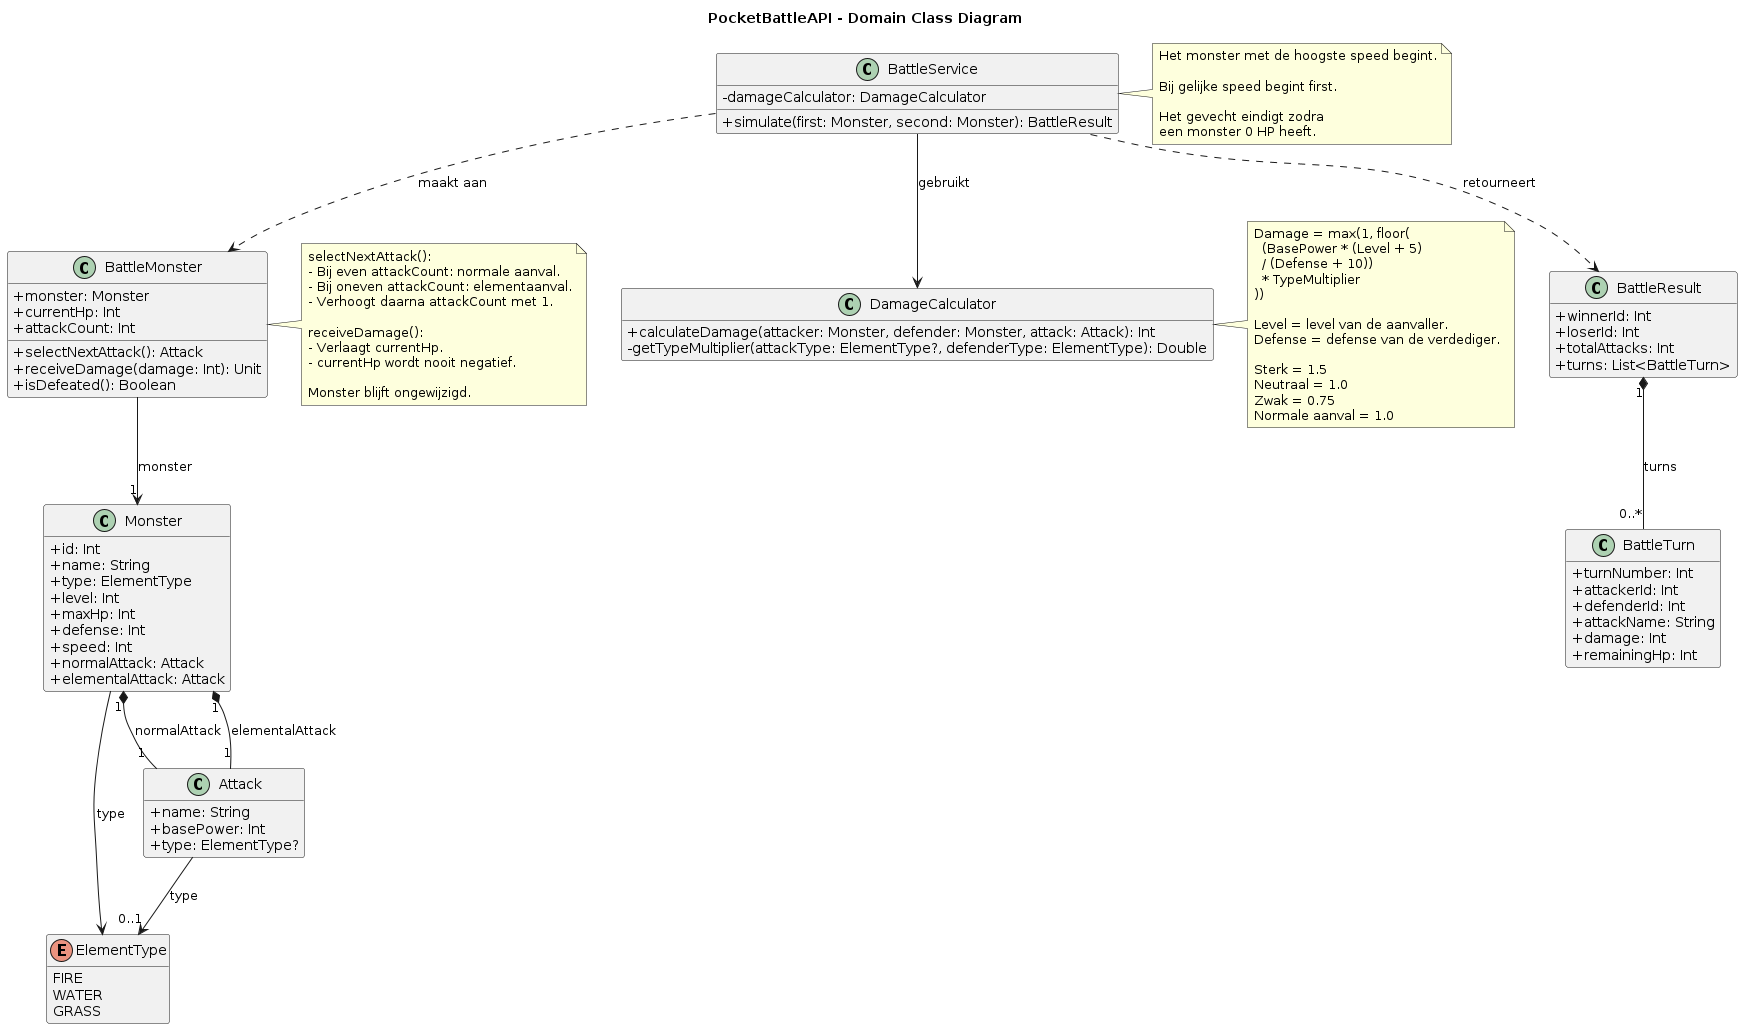

The diagram above was rendered by PlantUML. Its source (embedded in the PNG):
@startuml
title PocketBattleAPI - Domain Class Diagram

' Instellingen voor een overzichtelijk klassendiagram.
skinparam shadowing false
skinparam classAttributeIconSize 0
hide empty members

' De drie mogelijke elementtypes.
enum ElementType {
    FIRE
    WATER
    GRASS
}

' Een normale aanval heeft type = null.
' Een elementaanval heeft hetzelfde type als het monster.
class Attack {
    +name: String
    +basePower: Int
    +type: ElementType?
}

' De vaste gegevens van een monster.
' Deze gegevens veranderen niet tijdens een gevecht.
class Monster {
    +id: Int
    +name: String
    +type: ElementType
    +level: Int
    +maxHp: Int
    +defense: Int
    +speed: Int
    +normalAttack: Attack
    +elementalAttack: Attack
}

' De tijdelijke toestand van een monster tijdens een gevecht.
class BattleMonster {
    +monster: Monster
    +currentHp: Int
    +attackCount: Int
    +selectNextAttack(): Attack
    +receiveDamage(damage: Int): Unit
    +isDefeated(): Boolean
}

note right of BattleMonster
  selectNextAttack():
  - Bij even attackCount: normale aanval.
  - Bij oneven attackCount: elementaanval.
  - Verhoogt daarna attackCount met 1.

  receiveDamage():
  - Verlaagt currentHp.
  - currentHp wordt nooit negatief.

  Monster blijft ongewijzigd.
end note

' Berekent de schade zonder monstergegevens te wijzigen.
class DamageCalculator {
    +calculateDamage(attacker: Monster, defender: Monster, attack: Attack): Int
    -getTypeMultiplier(attackType: ElementType?, defenderType: ElementType): Double
}

note right of DamageCalculator
  Damage = max(1, floor(
    (BasePower * (Level + 5)
    / (Defense + 10))
    * TypeMultiplier
  ))

  Level = level van de aanvaller.
  Defense = defense van de verdediger.

  Sterk = 1.5
  Neutraal = 1.0
  Zwak = 0.75
  Normale aanval = 1.0
end note

' Organiseert het volledige automatische gevecht.
class BattleService {
    -damageCalculator: DamageCalculator
    +simulate(first: Monster, second: Monster): BattleResult
}

note right of BattleService
  Het monster met de hoogste speed begint.

  Bij gelijke speed begint first.

  Het gevecht eindigt zodra
  een monster 0 HP heeft.
end note

' Beschrijft een uitgevoerde aanval.
class BattleTurn {
    +turnNumber: Int
    +attackerId: Int
    +defenderId: Int
    +attackName: String
    +damage: Int
    +remainingHp: Int
}

' Het resultaat van een volledig gevecht.
class BattleResult {
    +winnerId: Int
    +loserId: Int
    +totalAttacks: Int
    +turns: List<BattleTurn>
}

' Elk monster bevat precies twee aanvallen.
Monster "1" *-- "1" Attack : normalAttack
Monster "1" *-- "1" Attack : elementalAttack

' Een monster heeft precies een elementtype.
Monster --> ElementType : type

' Het elementtype van een aanval is optioneel.
Attack --> "0..1" ElementType : type

' BattleMonster verwijst naar de vaste monstergegevens.
BattleMonster --> "1" Monster : monster

' BattleService gebruikt de schadeberekening.
BattleService --> DamageCalculator : gebruikt

' Per gevecht worden twee tijdelijke BattleMonster-objecten gemaakt.
BattleService ..> BattleMonster : maakt aan

' BattleService retourneert het eindresultaat.
BattleService ..> BattleResult : retourneert

' Het resultaat bevat alle uitgevoerde aanvallen.
BattleResult "1" *-- "0..*" BattleTurn : turns
@enduml